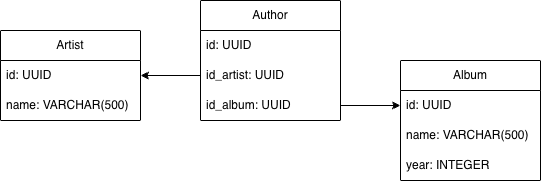

The diagram above was exported from draw.io. Its source (the exported page's mxGraphModel, read from the mxfile embedded in the PNG):
<mxGraphModel dx="961" dy="877" grid="1" gridSize="10" guides="1" tooltips="1" connect="1" arrows="1" fold="1" page="1" pageScale="1" pageWidth="827" pageHeight="1169" math="0" shadow="0">
  <root>
    <mxCell id="0" />
    <mxCell id="1" parent="0" />
    <mxCell id="mE3Q1BNoXdrWrX3PaIMO-1" parent="1" style="swimlane;fontStyle=0;childLayout=stackLayout;horizontal=1;startSize=30;horizontalStack=0;resizeParent=1;resizeParentMax=0;resizeLast=0;collapsible=1;marginBottom=0;whiteSpace=wrap;html=1;" value="Artist" vertex="1">
      <mxGeometry height="90" width="140" x="120" y="270" as="geometry" />
    </mxCell>
    <mxCell id="mE3Q1BNoXdrWrX3PaIMO-2" parent="mE3Q1BNoXdrWrX3PaIMO-1" style="text;strokeColor=none;fillColor=none;align=left;verticalAlign=middle;spacingLeft=4;spacingRight=4;overflow=hidden;points=[[0,0.5],[1,0.5]];portConstraint=eastwest;rotatable=0;whiteSpace=wrap;html=1;" value="id: UUID" vertex="1">
      <mxGeometry height="30" width="140" y="30" as="geometry" />
    </mxCell>
    <mxCell id="mE3Q1BNoXdrWrX3PaIMO-3" parent="mE3Q1BNoXdrWrX3PaIMO-1" style="text;strokeColor=none;fillColor=none;align=left;verticalAlign=middle;spacingLeft=4;spacingRight=4;overflow=hidden;points=[[0,0.5],[1,0.5]];portConstraint=eastwest;rotatable=0;whiteSpace=wrap;html=1;" value="name: VARCHAR(500)" vertex="1">
      <mxGeometry height="30" width="140" y="60" as="geometry" />
    </mxCell>
    <mxCell id="mE3Q1BNoXdrWrX3PaIMO-5" parent="1" style="swimlane;fontStyle=0;childLayout=stackLayout;horizontal=1;startSize=30;horizontalStack=0;resizeParent=1;resizeParentMax=0;resizeLast=0;collapsible=1;marginBottom=0;whiteSpace=wrap;html=1;" value="Author" vertex="1">
      <mxGeometry height="120" width="140" x="320" y="240" as="geometry" />
    </mxCell>
    <mxCell id="mE3Q1BNoXdrWrX3PaIMO-6" parent="mE3Q1BNoXdrWrX3PaIMO-5" style="text;strokeColor=none;fillColor=none;align=left;verticalAlign=middle;spacingLeft=4;spacingRight=4;overflow=hidden;points=[[0,0.5],[1,0.5]];portConstraint=eastwest;rotatable=0;whiteSpace=wrap;html=1;" value="id: UUID" vertex="1">
      <mxGeometry height="30" width="140" y="30" as="geometry" />
    </mxCell>
    <mxCell id="mE3Q1BNoXdrWrX3PaIMO-7" parent="mE3Q1BNoXdrWrX3PaIMO-5" style="text;strokeColor=none;fillColor=none;align=left;verticalAlign=middle;spacingLeft=4;spacingRight=4;overflow=hidden;points=[[0,0.5],[1,0.5]];portConstraint=eastwest;rotatable=0;whiteSpace=wrap;html=1;" value="id_artist: UUID" vertex="1">
      <mxGeometry height="30" width="140" y="60" as="geometry" />
    </mxCell>
    <mxCell id="mE3Q1BNoXdrWrX3PaIMO-8" parent="mE3Q1BNoXdrWrX3PaIMO-5" style="text;strokeColor=none;fillColor=none;align=left;verticalAlign=middle;spacingLeft=4;spacingRight=4;overflow=hidden;points=[[0,0.5],[1,0.5]];portConstraint=eastwest;rotatable=0;whiteSpace=wrap;html=1;" value="id_album: UUID" vertex="1">
      <mxGeometry height="30" width="140" y="90" as="geometry" />
    </mxCell>
    <mxCell id="mE3Q1BNoXdrWrX3PaIMO-9" parent="1" style="swimlane;fontStyle=0;childLayout=stackLayout;horizontal=1;startSize=30;horizontalStack=0;resizeParent=1;resizeParentMax=0;resizeLast=0;collapsible=1;marginBottom=0;whiteSpace=wrap;html=1;" value="Album" vertex="1">
      <mxGeometry height="120" width="140" x="520" y="300" as="geometry" />
    </mxCell>
    <mxCell id="mE3Q1BNoXdrWrX3PaIMO-10" parent="mE3Q1BNoXdrWrX3PaIMO-9" style="text;strokeColor=none;fillColor=none;align=left;verticalAlign=middle;spacingLeft=4;spacingRight=4;overflow=hidden;points=[[0,0.5],[1,0.5]];portConstraint=eastwest;rotatable=0;whiteSpace=wrap;html=1;" value="id: UUID" vertex="1">
      <mxGeometry height="30" width="140" y="30" as="geometry" />
    </mxCell>
    <mxCell id="mE3Q1BNoXdrWrX3PaIMO-11" parent="mE3Q1BNoXdrWrX3PaIMO-9" style="text;strokeColor=none;fillColor=none;align=left;verticalAlign=middle;spacingLeft=4;spacingRight=4;overflow=hidden;points=[[0,0.5],[1,0.5]];portConstraint=eastwest;rotatable=0;whiteSpace=wrap;html=1;" value="name: VARCHAR(500)" vertex="1">
      <mxGeometry height="30" width="140" y="60" as="geometry" />
    </mxCell>
    <mxCell id="gCh6oLu2qOpuVx2lsvrT-1" parent="mE3Q1BNoXdrWrX3PaIMO-9" style="text;strokeColor=none;fillColor=none;align=left;verticalAlign=middle;spacingLeft=4;spacingRight=4;overflow=hidden;points=[[0,0.5],[1,0.5]];portConstraint=eastwest;rotatable=0;whiteSpace=wrap;html=1;" value="year: INTEGER" vertex="1">
      <mxGeometry height="30" width="140" y="90" as="geometry" />
    </mxCell>
    <mxCell id="mE3Q1BNoXdrWrX3PaIMO-13" edge="1" parent="1" source="mE3Q1BNoXdrWrX3PaIMO-7" style="edgeStyle=orthogonalEdgeStyle;rounded=0;orthogonalLoop=1;jettySize=auto;html=1;exitX=0;exitY=0.5;exitDx=0;exitDy=0;entryX=1;entryY=0.5;entryDx=0;entryDy=0;" target="mE3Q1BNoXdrWrX3PaIMO-1">
      <mxGeometry relative="1" as="geometry" />
    </mxCell>
    <mxCell id="mE3Q1BNoXdrWrX3PaIMO-14" edge="1" parent="1" source="mE3Q1BNoXdrWrX3PaIMO-8" style="edgeStyle=orthogonalEdgeStyle;rounded=0;orthogonalLoop=1;jettySize=auto;html=1;exitX=1;exitY=0.5;exitDx=0;exitDy=0;entryX=0;entryY=0.5;entryDx=0;entryDy=0;" target="mE3Q1BNoXdrWrX3PaIMO-10">
      <mxGeometry relative="1" as="geometry" />
    </mxCell>
  </root>
</mxGraphModel>